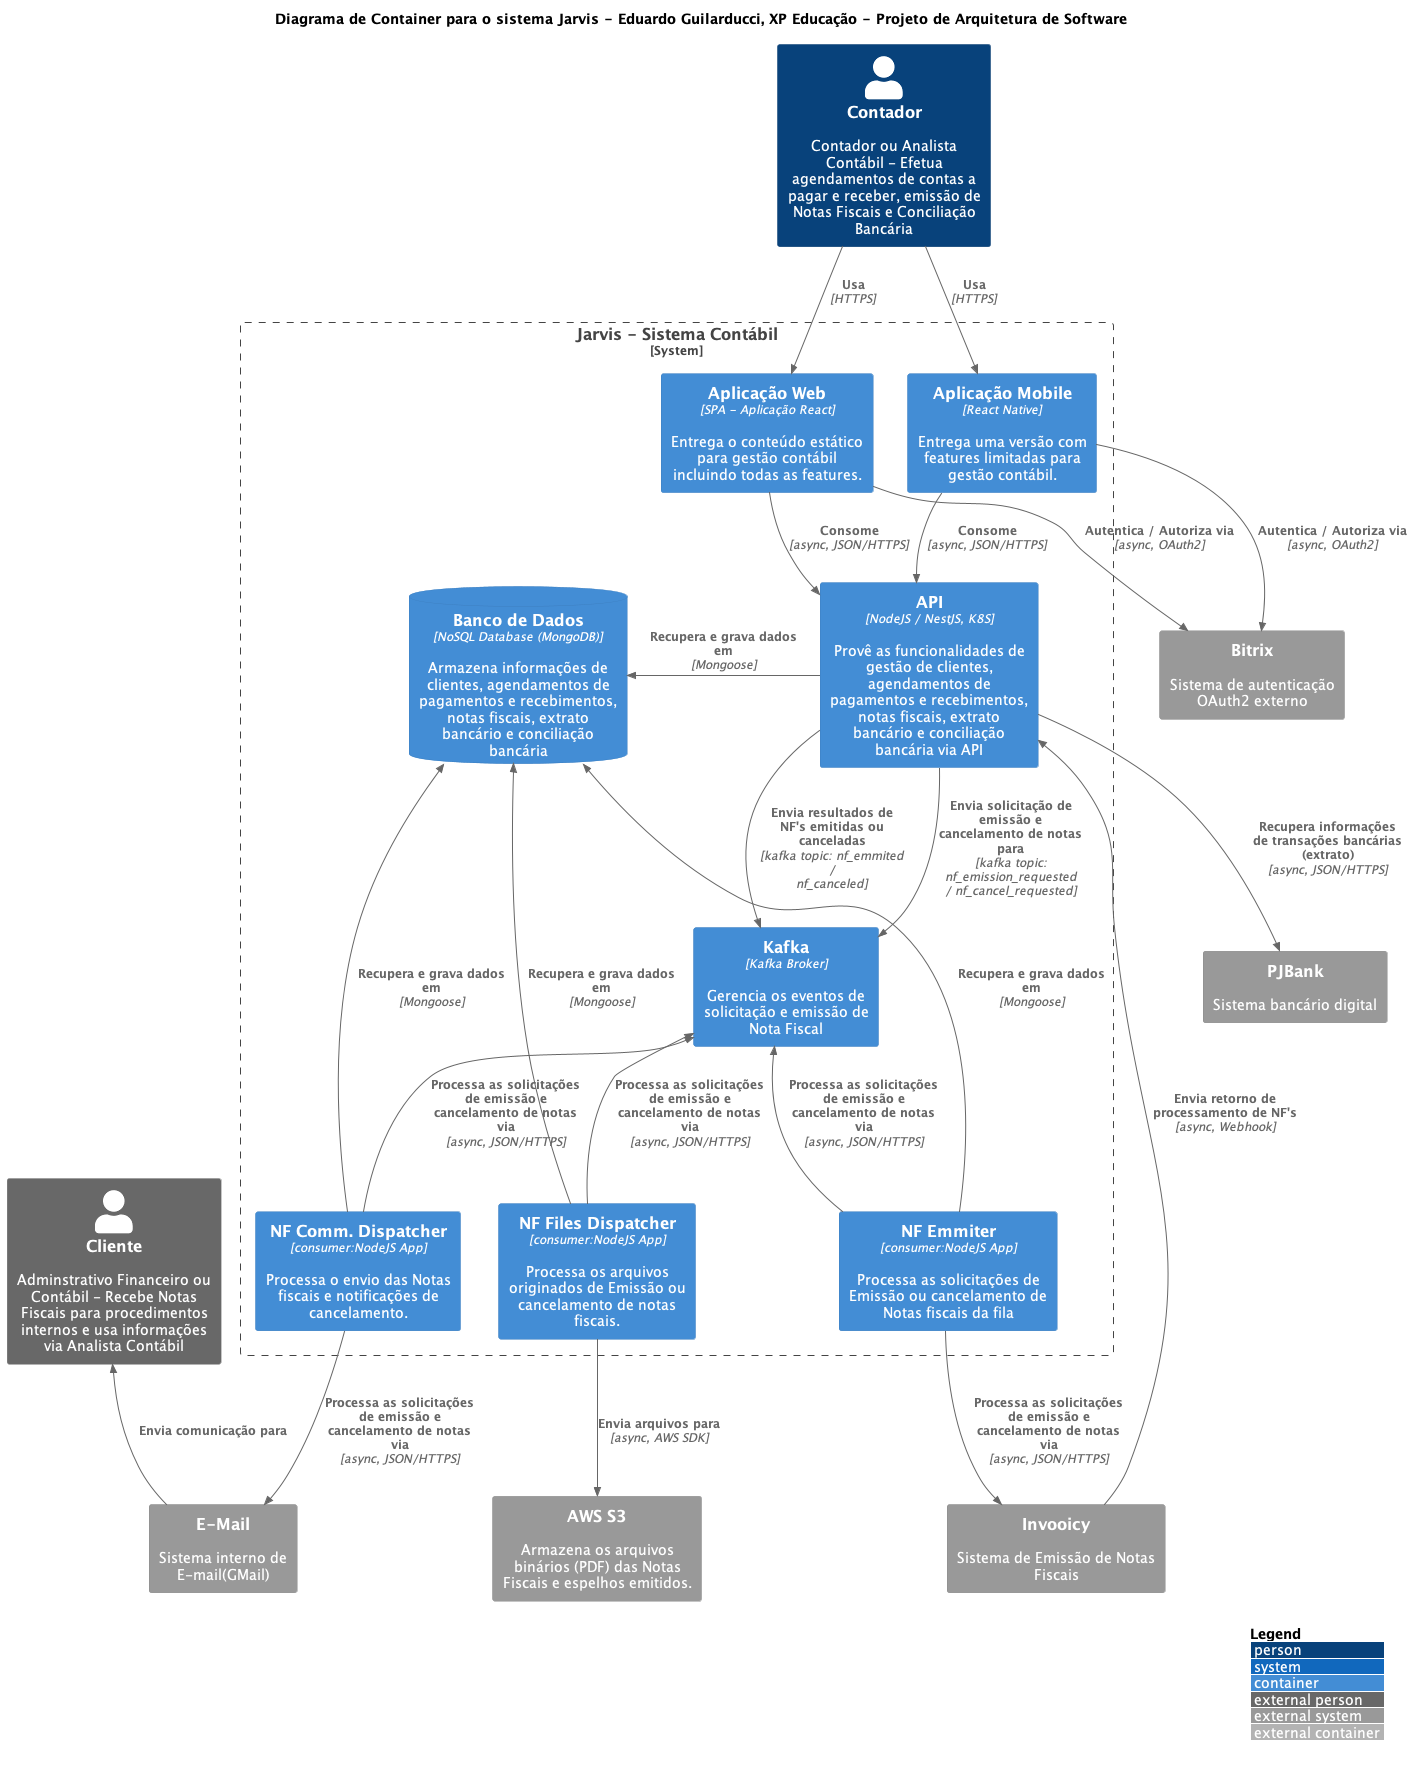

The diagram above was rendered by PlantUML. Its source (embedded in the PNG):
@startuml Jarvis - Eduardo Guilarducci, XP Educação - Projeto de Arquitetura de Software
!include https://raw.githubusercontent.com/plantuml-stdlib/C4-PlantUML/master/C4_Container.puml
' uncomment the following line and comment the first to use locally
' !include C4_Container.puml

 LAYOUT_TOP_DOWN()
' LAYOUT_AS_SKETCH()
LAYOUT_WITH_LEGEND()

title Diagrama de Container para o sistema Jarvis - Eduardo Guilarducci, XP Educação - Projeto de Arquitetura de Software

Person(contador, Contador, "Contador ou Analista Contábil - Efetua agendamentos de contas a pagar e receber, emissão de Notas Fiscais e Conciliação Bancária")
Person_Ext(cliente, Cliente, "Adminstrativo Financeiro ou Contábil - Recebe Notas Fiscais para procedimentos internos e usa informações via Analista Contábil")

System_Ext(bitrix, "Bitrix","Sistema de autenticação OAuth2 externo")
System_Ext(migrate, "Invooicy","Sistema de Emissão de Notas Fiscais")
System_Ext(pjbank, "PJBank","Sistema bancário digital")
System_Ext(s3,"AWS S3", "Armazena os arquivos binários (PDF) das Notas Fiscais e espelhos emitidos.")

System_Boundary(c1, "Jarvis - Sistema Contábil") {
    Container(web_app, "Aplicação Web", "SPA - Aplicação React", "Entrega o conteúdo estático para gestão contábil incluindo todas as features.")
    Container(mobile_app, "Aplicação Mobile", "React Native", "Entrega uma versão com features limitadas para gestão contábil.")
    ContainerDb(database, "Banco de Dados", "NoSQL Database (MongoDB)", "Armazena informações de clientes, agendamentos de pagamentos e recebimentos, notas fiscais, extrato bancário e conciliação bancária")
    Container(backend_api, "API", "NodeJS / NestJS, K8S", "Provê as funcionalidades de gestão de clientes, agendamentos de pagamentos e recebimentos, notas fiscais, extrato bancário e conciliação bancária via API")
    Container(kafka, "Kafka", "Kafka Broker", "Gerencia os eventos de solicitação e emissão de Nota Fiscal")
    Container(consumer, "NF Emmiter", "consumer:NodeJS App", "Processa as solicitações de Emissão ou cancelamento de Notas fiscais da fila")
    Container(nf_comm_dispatcher, "NF Comm. Dispatcher", "consumer:NodeJS App", "Processa o envio das Notas fiscais e notificações de cancelamento.")
    Container(nf_files_dispatcher, "NF Files Dispatcher", "consumer:NodeJS App", "Processa os arquivos originados de Emissão ou cancelamento de notas fiscais.")
}

System_Ext(email, "E-Mail", "Sistema interno de E-mail(GMail)")



Rel(web_app, bitrix, "Autentica / Autoriza via ", "async, OAuth2")
Rel(mobile_app, bitrix, "Autentica / Autoriza via ", "async, OAuth2")

Rel(contador, web_app, "Usa", "HTTPS")
Rel(contador, mobile_app, "Usa", "HTTPS")
Rel(backend_api, kafka, "Envia solicitação de emissão e cancelamento de notas para", "kafka topic: nf_emission_requested / nf_cancel_requested")
Rel(backend_api, pjbank, "Recupera informações de transações bancárias (extrato)", "async, JSON/HTTPS")
Rel(backend_api, kafka, "Envia resultados de NF's emitidas ou canceladas", "kafka topic: nf_emmited / nf_canceled")
Rel_Back(kafka, consumer, "Processa as solicitações de emissão e cancelamento de notas via", "async, JSON/HTTPS")
Rel_Back(kafka, nf_comm_dispatcher, "Processa as solicitações de emissão e cancelamento de notas via", "async, JSON/HTTPS")
Rel_Back(kafka, nf_files_dispatcher, "Processa as solicitações de emissão e cancelamento de notas via", "async, JSON/HTTPS")
Rel(consumer, migrate, "Processa as solicitações de emissão e cancelamento de notas via", "async, JSON/HTTPS")
Rel(nf_comm_dispatcher, email, "Processa as solicitações de emissão e cancelamento de notas via", "async, JSON/HTTPS")
Rel(nf_files_dispatcher, s3, "Envia arquivos para", "async, AWS SDK")
Rel(migrate, backend_api, "Envia retorno de processamento de NF's", "async, Webhook")
Rel(web_app, backend_api, "Consome", "async, JSON/HTTPS")

Rel(mobile_app, backend_api, "Consome", "async, JSON/HTTPS")
Rel_Back_Neighbor(database, backend_api, "Recupera e grava dados em", "Mongoose")
Rel_Back(database, nf_files_dispatcher, "Recupera e grava dados em", "Mongoose")
Rel_Back(database, nf_comm_dispatcher, "Recupera e grava dados em", "Mongoose")
Rel_Back(database, consumer, "Recupera e grava dados em", "Mongoose")

Rel_Back(cliente, email, "Envia comunicação para")

@enduml